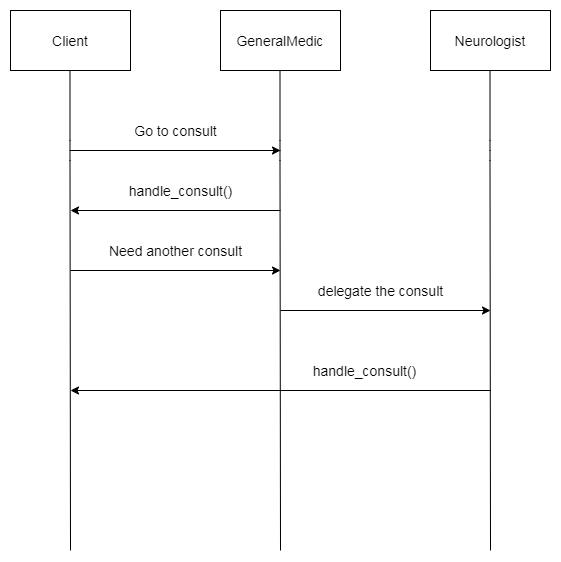

The diagram above was exported from draw.io. Its source (the exported page's mxGraphModel, read from the mxfile embedded in the PNG):
<mxGraphModel dx="806" dy="433" grid="1" gridSize="10" guides="1" tooltips="1" connect="1" arrows="1" fold="1" page="1" pageScale="1" pageWidth="827" pageHeight="1169" math="0" shadow="0">
  <root>
    <mxCell id="yuG9mHtFEcsgD39jEA42-0" />
    <mxCell id="yuG9mHtFEcsgD39jEA42-1" parent="yuG9mHtFEcsgD39jEA42-0" />
    <mxCell id="Y1BSc4yDRB2LgwHzzDMM-0" value="&lt;font style=&quot;font-size: 14px&quot;&gt;Client&lt;/font&gt;" style="rounded=0;whiteSpace=wrap;html=1;" vertex="1" parent="yuG9mHtFEcsgD39jEA42-1">
      <mxGeometry x="120" y="60" width="120" height="60" as="geometry" />
    </mxCell>
    <mxCell id="Y1BSc4yDRB2LgwHzzDMM-1" value="" style="endArrow=none;html=1;" edge="1" parent="yuG9mHtFEcsgD39jEA42-1">
      <mxGeometry width="50" height="50" relative="1" as="geometry">
        <mxPoint x="180" y="600" as="sourcePoint" />
        <mxPoint x="179.5" y="119.99999999999989" as="targetPoint" />
        <Array as="points">
          <mxPoint x="179.5" y="200" />
        </Array>
      </mxGeometry>
    </mxCell>
    <mxCell id="Y1BSc4yDRB2LgwHzzDMM-2" value="&lt;font style=&quot;font-size: 14px&quot;&gt;GeneralMedic&lt;/font&gt;" style="rounded=0;whiteSpace=wrap;html=1;" vertex="1" parent="yuG9mHtFEcsgD39jEA42-1">
      <mxGeometry x="330" y="60" width="120" height="60" as="geometry" />
    </mxCell>
    <mxCell id="Y1BSc4yDRB2LgwHzzDMM-3" value="" style="endArrow=none;html=1;" edge="1" parent="yuG9mHtFEcsgD39jEA42-1">
      <mxGeometry width="50" height="50" relative="1" as="geometry">
        <mxPoint x="390" y="600" as="sourcePoint" />
        <mxPoint x="389.5" y="119.99999999999989" as="targetPoint" />
        <Array as="points">
          <mxPoint x="389.5" y="200" />
        </Array>
      </mxGeometry>
    </mxCell>
    <mxCell id="Y1BSc4yDRB2LgwHzzDMM-4" value="&lt;font style=&quot;font-size: 14px&quot;&gt;Neurologist&lt;/font&gt;" style="rounded=0;whiteSpace=wrap;html=1;" vertex="1" parent="yuG9mHtFEcsgD39jEA42-1">
      <mxGeometry x="540" y="60" width="120" height="60" as="geometry" />
    </mxCell>
    <mxCell id="Y1BSc4yDRB2LgwHzzDMM-5" value="" style="endArrow=none;html=1;" edge="1" parent="yuG9mHtFEcsgD39jEA42-1">
      <mxGeometry width="50" height="50" relative="1" as="geometry">
        <mxPoint x="600" y="600" as="sourcePoint" />
        <mxPoint x="599.5" y="119.99999999999989" as="targetPoint" />
        <Array as="points">
          <mxPoint x="599.5" y="200" />
        </Array>
      </mxGeometry>
    </mxCell>
    <mxCell id="Y1BSc4yDRB2LgwHzzDMM-8" value="" style="endArrow=classic;html=1;" edge="1" parent="yuG9mHtFEcsgD39jEA42-1">
      <mxGeometry width="50" height="50" relative="1" as="geometry">
        <mxPoint x="180" y="199.9999999999999" as="sourcePoint" />
        <mxPoint x="390" y="200" as="targetPoint" />
      </mxGeometry>
    </mxCell>
    <mxCell id="Y1BSc4yDRB2LgwHzzDMM-9" value="&lt;font style=&quot;font-size: 14px&quot;&gt;Go to consult&lt;/font&gt;" style="text;html=1;align=center;verticalAlign=middle;resizable=0;points=[];autosize=1;strokeColor=none;" vertex="1" parent="yuG9mHtFEcsgD39jEA42-1">
      <mxGeometry x="235" y="170" width="100" height="20" as="geometry" />
    </mxCell>
    <mxCell id="Y1BSc4yDRB2LgwHzzDMM-10" value="" style="endArrow=classic;html=1;" edge="1" parent="yuG9mHtFEcsgD39jEA42-1">
      <mxGeometry width="50" height="50" relative="1" as="geometry">
        <mxPoint x="390" y="260" as="sourcePoint" />
        <mxPoint x="180" y="260" as="targetPoint" />
      </mxGeometry>
    </mxCell>
    <mxCell id="Y1BSc4yDRB2LgwHzzDMM-11" value="&lt;span style=&quot;font-size: 14px&quot;&gt;handle_consult()&lt;/span&gt;" style="text;html=1;align=center;verticalAlign=middle;resizable=0;points=[];autosize=1;strokeColor=none;" vertex="1" parent="yuG9mHtFEcsgD39jEA42-1">
      <mxGeometry x="230" y="230" width="120" height="20" as="geometry" />
    </mxCell>
    <mxCell id="Y1BSc4yDRB2LgwHzzDMM-18" value="" style="endArrow=classic;html=1;" edge="1" parent="yuG9mHtFEcsgD39jEA42-1">
      <mxGeometry width="50" height="50" relative="1" as="geometry">
        <mxPoint x="600" y="440" as="sourcePoint" />
        <mxPoint x="180" y="440" as="targetPoint" />
      </mxGeometry>
    </mxCell>
    <mxCell id="713pPKxjU8tSdbM1pocg-2" value="" style="endArrow=classic;html=1;" edge="1" parent="yuG9mHtFEcsgD39jEA42-1">
      <mxGeometry width="50" height="50" relative="1" as="geometry">
        <mxPoint x="180" y="319.9999999999999" as="sourcePoint" />
        <mxPoint x="390" y="320" as="targetPoint" />
      </mxGeometry>
    </mxCell>
    <mxCell id="713pPKxjU8tSdbM1pocg-3" value="&lt;span style=&quot;font-size: 14px&quot;&gt;Need another consult&lt;/span&gt;" style="text;html=1;align=center;verticalAlign=middle;resizable=0;points=[];autosize=1;strokeColor=none;" vertex="1" parent="yuG9mHtFEcsgD39jEA42-1">
      <mxGeometry x="210" y="290" width="150" height="20" as="geometry" />
    </mxCell>
    <mxCell id="713pPKxjU8tSdbM1pocg-4" value="" style="endArrow=classic;html=1;" edge="1" parent="yuG9mHtFEcsgD39jEA42-1">
      <mxGeometry width="50" height="50" relative="1" as="geometry">
        <mxPoint x="390" y="359.9999999999999" as="sourcePoint" />
        <mxPoint x="600" y="360" as="targetPoint" />
      </mxGeometry>
    </mxCell>
    <mxCell id="713pPKxjU8tSdbM1pocg-5" value="&lt;span style=&quot;font-size: 14px&quot;&gt;delegate the consult&lt;/span&gt;" style="text;html=1;align=center;verticalAlign=middle;resizable=0;points=[];autosize=1;strokeColor=none;" vertex="1" parent="yuG9mHtFEcsgD39jEA42-1">
      <mxGeometry x="420" y="330" width="140" height="20" as="geometry" />
    </mxCell>
    <mxCell id="713pPKxjU8tSdbM1pocg-7" value="&lt;span style=&quot;font-size: 14px&quot;&gt;handle_consult()&lt;/span&gt;" style="text;html=1;align=center;verticalAlign=middle;resizable=0;points=[];autosize=1;strokeColor=none;" vertex="1" parent="yuG9mHtFEcsgD39jEA42-1">
      <mxGeometry x="414" y="410" width="120" height="20" as="geometry" />
    </mxCell>
  </root>
</mxGraphModel>